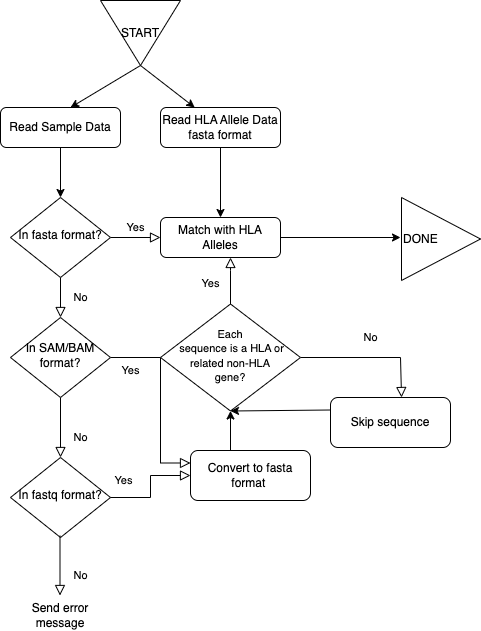

The diagram above was exported from draw.io. Its source (the exported page's mxGraphModel, read from the mxfile embedded in the PNG):
<mxGraphModel dx="877" dy="655" grid="1" gridSize="10" guides="1" tooltips="1" connect="1" arrows="1" fold="1" page="1" pageScale="1" pageWidth="827" pageHeight="1169" math="0" shadow="0">
  <root>
    <mxCell id="WIyWlLk6GJQsqaUBKTNV-0" />
    <mxCell id="WIyWlLk6GJQsqaUBKTNV-1" parent="WIyWlLk6GJQsqaUBKTNV-0" />
    <mxCell id="WIyWlLk6GJQsqaUBKTNV-3" value="Read Sample Data" style="rounded=1;whiteSpace=wrap;html=1;fontSize=12;glass=0;strokeWidth=1;shadow=0;" parent="WIyWlLk6GJQsqaUBKTNV-1" vertex="1">
      <mxGeometry x="160" y="157" width="120" height="40" as="geometry" />
    </mxCell>
    <mxCell id="WIyWlLk6GJQsqaUBKTNV-4" value="No" style="rounded=0;html=1;jettySize=auto;orthogonalLoop=1;fontSize=11;endArrow=block;endFill=0;endSize=8;strokeWidth=1;shadow=0;labelBackgroundColor=none;edgeStyle=orthogonalEdgeStyle;" parent="WIyWlLk6GJQsqaUBKTNV-1" source="WIyWlLk6GJQsqaUBKTNV-6" target="WIyWlLk6GJQsqaUBKTNV-10" edge="1">
      <mxGeometry y="20" relative="1" as="geometry">
        <mxPoint as="offset" />
      </mxGeometry>
    </mxCell>
    <mxCell id="WIyWlLk6GJQsqaUBKTNV-5" value="Yes" style="edgeStyle=orthogonalEdgeStyle;rounded=0;html=1;jettySize=auto;orthogonalLoop=1;fontSize=11;endArrow=block;endFill=0;endSize=8;strokeWidth=1;shadow=0;labelBackgroundColor=none;" parent="WIyWlLk6GJQsqaUBKTNV-1" source="WIyWlLk6GJQsqaUBKTNV-6" target="WIyWlLk6GJQsqaUBKTNV-7" edge="1">
      <mxGeometry y="10" relative="1" as="geometry">
        <mxPoint as="offset" />
      </mxGeometry>
    </mxCell>
    <mxCell id="WIyWlLk6GJQsqaUBKTNV-6" value="In fasta format?" style="rhombus;whiteSpace=wrap;html=1;shadow=0;fontFamily=Helvetica;fontSize=12;align=center;strokeWidth=1;spacing=6;spacingTop=-4;" parent="WIyWlLk6GJQsqaUBKTNV-1" vertex="1">
      <mxGeometry x="170" y="247" width="100" height="80" as="geometry" />
    </mxCell>
    <mxCell id="WIyWlLk6GJQsqaUBKTNV-7" value="Match with HLA Alleles" style="rounded=1;whiteSpace=wrap;html=1;fontSize=12;glass=0;strokeWidth=1;shadow=0;" parent="WIyWlLk6GJQsqaUBKTNV-1" vertex="1">
      <mxGeometry x="320" y="267" width="120" height="40" as="geometry" />
    </mxCell>
    <mxCell id="WIyWlLk6GJQsqaUBKTNV-8" value="No" style="rounded=0;html=1;jettySize=auto;orthogonalLoop=1;fontSize=11;endArrow=block;endFill=0;endSize=8;strokeWidth=1;shadow=0;labelBackgroundColor=none;edgeStyle=orthogonalEdgeStyle;" parent="WIyWlLk6GJQsqaUBKTNV-1" source="WIyWlLk6GJQsqaUBKTNV-10" edge="1">
      <mxGeometry x="0.3333" y="20" relative="1" as="geometry">
        <mxPoint as="offset" />
        <mxPoint x="220" y="507" as="targetPoint" />
      </mxGeometry>
    </mxCell>
    <mxCell id="WIyWlLk6GJQsqaUBKTNV-9" value="Yes" style="edgeStyle=orthogonalEdgeStyle;rounded=0;html=1;jettySize=auto;orthogonalLoop=1;fontSize=11;endArrow=block;endFill=0;endSize=8;strokeWidth=1;shadow=0;labelBackgroundColor=none;entryX=0;entryY=0.25;entryDx=0;entryDy=0;" parent="WIyWlLk6GJQsqaUBKTNV-1" source="WIyWlLk6GJQsqaUBKTNV-10" edge="1" target="LWIH6tuZnLSDGIFh7lMk-4">
      <mxGeometry x="-0.7844" y="-13" relative="1" as="geometry">
        <mxPoint as="offset" />
        <mxPoint x="310" y="460" as="targetPoint" />
        <Array as="points">
          <mxPoint x="320" y="407" />
          <mxPoint x="320" y="513" />
        </Array>
      </mxGeometry>
    </mxCell>
    <mxCell id="WIyWlLk6GJQsqaUBKTNV-10" value="In SAM/BAM format?" style="rhombus;whiteSpace=wrap;html=1;shadow=0;fontFamily=Helvetica;fontSize=12;align=center;strokeWidth=1;spacing=6;spacingTop=-4;" parent="WIyWlLk6GJQsqaUBKTNV-1" vertex="1">
      <mxGeometry x="170" y="367" width="100" height="80" as="geometry" />
    </mxCell>
    <mxCell id="LWIH6tuZnLSDGIFh7lMk-0" value="Read HLA Allele Data&lt;br&gt;fasta format" style="rounded=1;whiteSpace=wrap;html=1;fontSize=12;glass=0;strokeWidth=1;shadow=0;" parent="WIyWlLk6GJQsqaUBKTNV-1" vertex="1">
      <mxGeometry x="320" y="157" width="120" height="40" as="geometry" />
    </mxCell>
    <mxCell id="LWIH6tuZnLSDGIFh7lMk-3" value="In fastq format?" style="rhombus;whiteSpace=wrap;html=1;shadow=0;fontFamily=Helvetica;fontSize=12;align=center;strokeWidth=1;spacing=6;spacingTop=-4;" parent="WIyWlLk6GJQsqaUBKTNV-1" vertex="1">
      <mxGeometry x="170" y="507" width="100" height="80" as="geometry" />
    </mxCell>
    <mxCell id="LWIH6tuZnLSDGIFh7lMk-4" value="Convert to fasta format&amp;nbsp;" style="rounded=1;whiteSpace=wrap;html=1;fontSize=12;glass=0;strokeWidth=1;shadow=0;" parent="WIyWlLk6GJQsqaUBKTNV-1" vertex="1">
      <mxGeometry x="350" y="500" width="120" height="50" as="geometry" />
    </mxCell>
    <mxCell id="LWIH6tuZnLSDGIFh7lMk-5" value="Yes" style="edgeStyle=orthogonalEdgeStyle;rounded=0;html=1;jettySize=auto;orthogonalLoop=1;fontSize=11;endArrow=block;endFill=0;endSize=8;strokeWidth=1;shadow=0;labelBackgroundColor=none;entryX=0;entryY=0.5;entryDx=0;entryDy=0;exitX=1;exitY=0.5;exitDx=0;exitDy=0;" parent="WIyWlLk6GJQsqaUBKTNV-1" edge="1" target="LWIH6tuZnLSDGIFh7lMk-4" source="LWIH6tuZnLSDGIFh7lMk-3">
      <mxGeometry x="-0.7419" y="17" relative="1" as="geometry">
        <mxPoint as="offset" />
        <mxPoint x="280" y="547" as="sourcePoint" />
        <mxPoint x="310" y="470" as="targetPoint" />
        <Array as="points">
          <mxPoint x="310" y="547" />
          <mxPoint x="310" y="525" />
        </Array>
      </mxGeometry>
    </mxCell>
    <mxCell id="LWIH6tuZnLSDGIFh7lMk-8" value="" style="endArrow=classic;html=1;rounded=0;entryX=0.5;entryY=1;entryDx=0;entryDy=0;" parent="WIyWlLk6GJQsqaUBKTNV-1" edge="1" target="vJogdvo0kmKI69Vofgia-10">
      <mxGeometry width="50" height="50" relative="1" as="geometry">
        <mxPoint x="390" y="500" as="sourcePoint" />
        <mxPoint x="399.96000000000004" y="427.52" as="targetPoint" />
      </mxGeometry>
    </mxCell>
    <mxCell id="LWIH6tuZnLSDGIFh7lMk-9" value="" style="endArrow=classic;html=1;rounded=0;exitX=0.5;exitY=1;exitDx=0;exitDy=0;" parent="WIyWlLk6GJQsqaUBKTNV-1" source="LWIH6tuZnLSDGIFh7lMk-0" target="WIyWlLk6GJQsqaUBKTNV-7" edge="1">
      <mxGeometry width="50" height="50" relative="1" as="geometry">
        <mxPoint x="440" y="227" as="sourcePoint" />
        <mxPoint x="490" y="177" as="targetPoint" />
      </mxGeometry>
    </mxCell>
    <mxCell id="LWIH6tuZnLSDGIFh7lMk-11" value="" style="endArrow=classic;html=1;rounded=0;exitX=0.5;exitY=1;exitDx=0;exitDy=0;entryX=0.5;entryY=0;entryDx=0;entryDy=0;" parent="WIyWlLk6GJQsqaUBKTNV-1" source="WIyWlLk6GJQsqaUBKTNV-3" target="WIyWlLk6GJQsqaUBKTNV-6" edge="1">
      <mxGeometry width="50" height="50" relative="1" as="geometry">
        <mxPoint x="390" y="497" as="sourcePoint" />
        <mxPoint x="440" y="447" as="targetPoint" />
      </mxGeometry>
    </mxCell>
    <mxCell id="LWIH6tuZnLSDGIFh7lMk-12" value="" style="endArrow=classic;html=1;rounded=0;exitX=1;exitY=0.5;exitDx=0;exitDy=0;" parent="WIyWlLk6GJQsqaUBKTNV-1" source="WIyWlLk6GJQsqaUBKTNV-7" edge="1">
      <mxGeometry width="50" height="50" relative="1" as="geometry">
        <mxPoint x="450" y="287" as="sourcePoint" />
        <mxPoint x="560" y="287" as="targetPoint" />
      </mxGeometry>
    </mxCell>
    <mxCell id="LWIH6tuZnLSDGIFh7lMk-15" value="DONE" style="triangle;whiteSpace=wrap;html=1;align=left;" parent="WIyWlLk6GJQsqaUBKTNV-1" vertex="1">
      <mxGeometry x="561" y="247" width="79" height="83" as="geometry" />
    </mxCell>
    <mxCell id="LWIH6tuZnLSDGIFh7lMk-16" value="START" style="triangle;whiteSpace=wrap;html=1;direction=south;" parent="WIyWlLk6GJQsqaUBKTNV-1" vertex="1">
      <mxGeometry x="260" y="50" width="80" height="65" as="geometry" />
    </mxCell>
    <mxCell id="LWIH6tuZnLSDGIFh7lMk-19" value="" style="endArrow=classic;html=1;rounded=0;exitX=1;exitY=0.5;exitDx=0;exitDy=0;" parent="WIyWlLk6GJQsqaUBKTNV-1" source="LWIH6tuZnLSDGIFh7lMk-16" edge="1">
      <mxGeometry width="50" height="50" relative="1" as="geometry">
        <mxPoint x="295" y="104" as="sourcePoint" />
        <mxPoint x="230" y="157" as="targetPoint" />
      </mxGeometry>
    </mxCell>
    <mxCell id="LWIH6tuZnLSDGIFh7lMk-20" value="" style="endArrow=classic;html=1;rounded=0;exitX=1;exitY=0.5;exitDx=0;exitDy=0;" parent="WIyWlLk6GJQsqaUBKTNV-1" target="LWIH6tuZnLSDGIFh7lMk-0" edge="1" source="LWIH6tuZnLSDGIFh7lMk-16">
      <mxGeometry width="50" height="50" relative="1" as="geometry">
        <mxPoint x="305" y="114" as="sourcePoint" />
        <mxPoint x="240" y="167" as="targetPoint" />
      </mxGeometry>
    </mxCell>
    <mxCell id="BYTBcCfPuukUJVVBi3Vh-1" value="No" style="rounded=0;html=1;jettySize=auto;orthogonalLoop=1;fontSize=11;endArrow=block;endFill=0;endSize=8;strokeWidth=1;shadow=0;labelBackgroundColor=none;edgeStyle=orthogonalEdgeStyle;" parent="WIyWlLk6GJQsqaUBKTNV-1" edge="1">
      <mxGeometry x="0.3333" y="20" relative="1" as="geometry">
        <mxPoint as="offset" />
        <mxPoint x="219.5" y="645" as="targetPoint" />
        <mxPoint x="219.5" y="585" as="sourcePoint" />
      </mxGeometry>
    </mxCell>
    <mxCell id="BYTBcCfPuukUJVVBi3Vh-2" value="Send error message" style="text;html=1;strokeColor=none;fillColor=none;align=center;verticalAlign=middle;whiteSpace=wrap;rounded=0;" parent="WIyWlLk6GJQsqaUBKTNV-1" vertex="1">
      <mxGeometry x="190" y="650" width="60" height="30" as="geometry" />
    </mxCell>
    <mxCell id="vJogdvo0kmKI69Vofgia-8" value="No" style="rounded=0;html=1;jettySize=auto;orthogonalLoop=1;fontSize=11;endArrow=block;endFill=0;endSize=8;strokeWidth=1;shadow=0;labelBackgroundColor=none;edgeStyle=orthogonalEdgeStyle;exitX=1;exitY=0.5;exitDx=0;exitDy=0;entryX=0.592;entryY=0;entryDx=0;entryDy=0;entryPerimeter=0;" edge="1" parent="WIyWlLk6GJQsqaUBKTNV-1" source="vJogdvo0kmKI69Vofgia-10" target="vJogdvo0kmKI69Vofgia-9">
      <mxGeometry y="20" relative="1" as="geometry">
        <mxPoint as="offset" />
        <mxPoint x="450" y="407" as="sourcePoint" />
        <mxPoint x="560" y="440" as="targetPoint" />
        <Array as="points">
          <mxPoint x="560" y="407" />
        </Array>
      </mxGeometry>
    </mxCell>
    <mxCell id="vJogdvo0kmKI69Vofgia-9" value="Skip sequence" style="rounded=1;whiteSpace=wrap;html=1;fontSize=12;glass=0;strokeWidth=1;shadow=0;" vertex="1" parent="WIyWlLk6GJQsqaUBKTNV-1">
      <mxGeometry x="490" y="447" width="120" height="50" as="geometry" />
    </mxCell>
    <mxCell id="vJogdvo0kmKI69Vofgia-10" value="&lt;font style=&quot;font-size: 11px;&quot;&gt;Each&lt;br&gt;&amp;nbsp;sequence is a HLA or related non-HLA &lt;br&gt;gene?&lt;/font&gt;" style="rhombus;whiteSpace=wrap;html=1;shadow=0;fontFamily=Helvetica;fontSize=12;align=center;strokeWidth=1;spacing=6;spacingTop=-4;" vertex="1" parent="WIyWlLk6GJQsqaUBKTNV-1">
      <mxGeometry x="320" y="353.5" width="140" height="107" as="geometry" />
    </mxCell>
    <mxCell id="vJogdvo0kmKI69Vofgia-12" value="Yes" style="rounded=0;html=1;jettySize=auto;orthogonalLoop=1;fontSize=11;endArrow=block;endFill=0;endSize=8;strokeWidth=1;shadow=0;labelBackgroundColor=none;edgeStyle=orthogonalEdgeStyle;exitX=0.5;exitY=0;exitDx=0;exitDy=0;" edge="1" parent="WIyWlLk6GJQsqaUBKTNV-1" source="vJogdvo0kmKI69Vofgia-10" target="WIyWlLk6GJQsqaUBKTNV-7">
      <mxGeometry x="-0.1" y="20" relative="1" as="geometry">
        <mxPoint as="offset" />
        <mxPoint x="290" y="307" as="targetPoint" />
        <mxPoint x="390" y="360" as="sourcePoint" />
        <Array as="points">
          <mxPoint x="390" y="320" />
          <mxPoint x="390" y="320" />
        </Array>
      </mxGeometry>
    </mxCell>
    <mxCell id="vJogdvo0kmKI69Vofgia-15" value="" style="endArrow=classic;html=1;rounded=0;entryX=0.5;entryY=1;entryDx=0;entryDy=0;exitX=0;exitY=0.25;exitDx=0;exitDy=0;" edge="1" parent="WIyWlLk6GJQsqaUBKTNV-1" source="vJogdvo0kmKI69Vofgia-9" target="vJogdvo0kmKI69Vofgia-10">
      <mxGeometry width="50" height="50" relative="1" as="geometry">
        <mxPoint x="490" y="447" as="sourcePoint" />
        <mxPoint x="450" y="447" as="targetPoint" />
      </mxGeometry>
    </mxCell>
  </root>
</mxGraphModel>